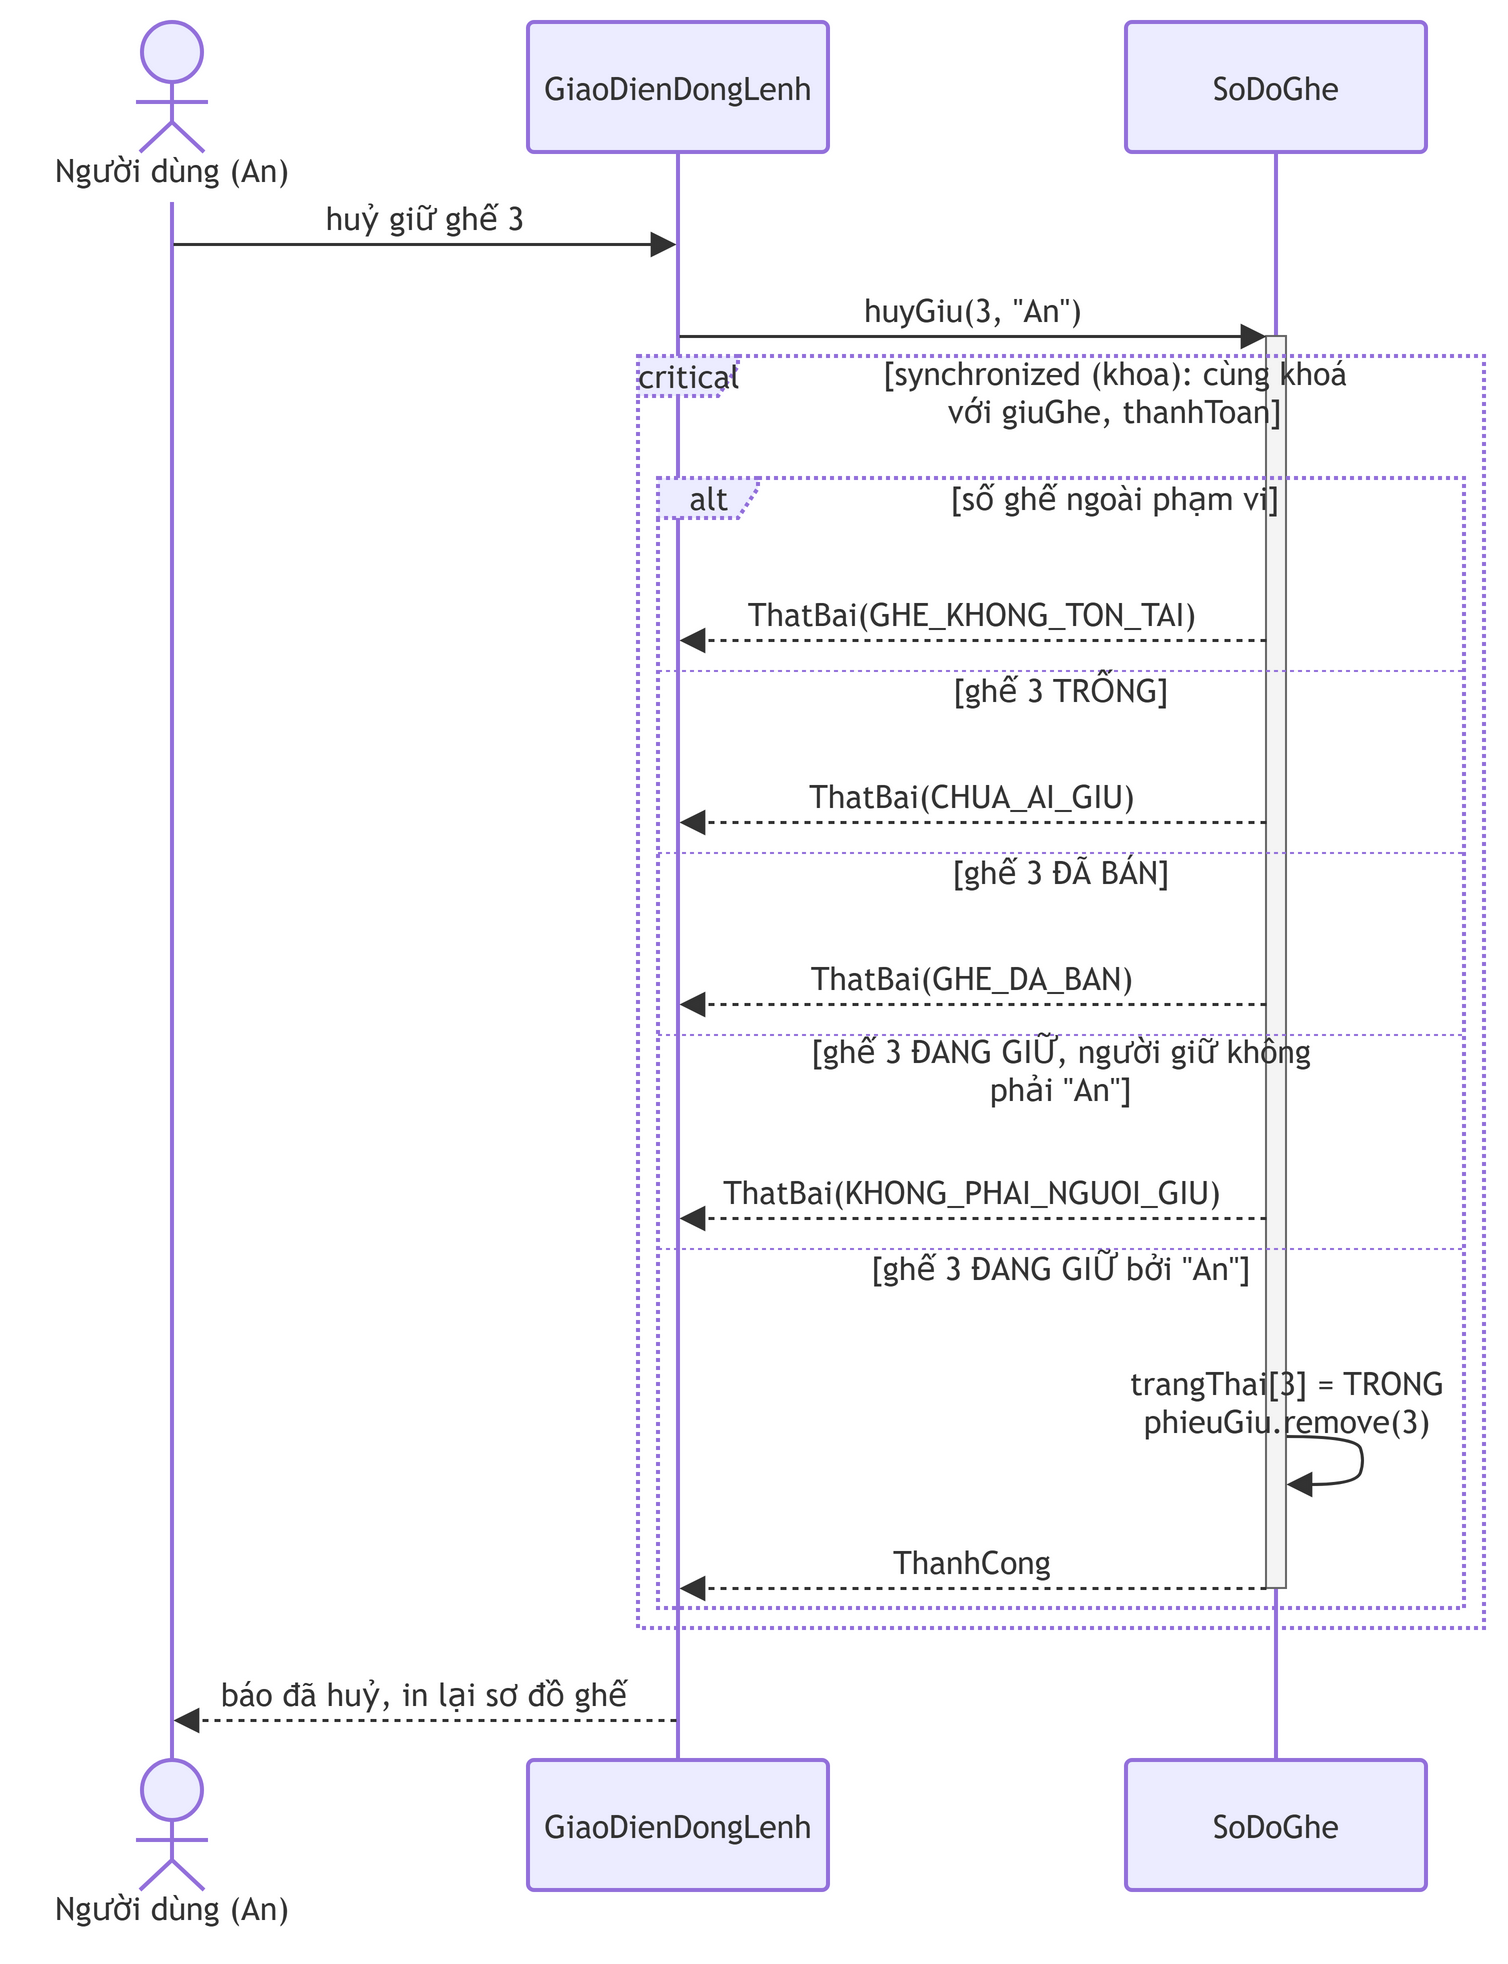

The diagram above was exported from draw.io. Its source (the exported page's mxGraphModel, read from the mxfile embedded in the PNG):
<mxGraphModel grid="0" gridSize="10" guides="1" tooltips="1" connect="1" arrows="1" fold="0" page="0" pageScale="1" pageWidth="850" pageHeight="1100" math="0" shadow="0">
  <root>
    <mxCell id="0" />
    <mxCell id="1" parent="0" />
    <UserObject label="Người dùng (An)" mermaidId="n:ND" mermaidBaseStyle="html=1;shape=umlLifeline;perimeter=lifelinePerimeter;whiteSpace=wrap;container=1;dropTarget=0;collapsible=0;recursiveResize=0;outlineConnect=0;portConstraint=eastwest;newEdgeStyle={&quot;edgeStyle&quot;:&quot;sequenceEdgeStyle&quot;,&quot;libavoidRouting&quot;:0,&quot;curved&quot;:0,&quot;rounded&quot;:0};lifelineDashed=0;strokeWidth=2;rounded=1;absoluteArcSize=1;arcSize=6;lifelineColor=light-dark(#9370DB,#cccccc);participant=seqActorStick;verticalAlign=bottom;align=center;spacingBottom=4;size=90;lifelineMirror=1;fillColor=light-dark(#ECECFF,#1f2020);strokeColor=light-dark(#9370DB,#cccccc);fontColor=light-dark(#333333,#cccccc);fontFamily=Trebuchet MS,Verdana,Arial,sans-serif;fontSize=16;" mermaidBaseValue="Người dùng (An)" id="2">
      <mxCell parent="1" style="html=1;shape=umlLifeline;perimeter=lifelinePerimeter;whiteSpace=wrap;container=1;dropTarget=0;collapsible=0;recursiveResize=0;outlineConnect=0;portConstraint=eastwest;newEdgeStyle={&quot;edgeStyle&quot;:&quot;sequenceEdgeStyle&quot;,&quot;libavoidRouting&quot;:0,&quot;curved&quot;:0,&quot;rounded&quot;:0};lifelineDashed=0;strokeWidth=2;rounded=1;absoluteArcSize=1;arcSize=6;lifelineColor=light-dark(#9370DB,#cccccc);participant=seqActorStick;verticalAlign=bottom;align=center;spacingBottom=4;size=90;lifelineMirror=1;fillColor=light-dark(#ECECFF,#1f2020);strokeColor=light-dark(#9370DB,#cccccc);fontColor=light-dark(#333333,#cccccc);fontFamily=Trebuchet MS,Verdana,Arial,sans-serif;fontSize=16;" vertex="1">
        <mxGeometry height="959" width="150" as="geometry" />
      </mxCell>
    </UserObject>
    <UserObject label="GiaoDienDongLenh" mermaidId="n:GD" mermaidBaseStyle="html=1;shape=umlLifeline;perimeter=lifelinePerimeter;whiteSpace=wrap;container=1;dropTarget=0;collapsible=0;recursiveResize=0;outlineConnect=0;portConstraint=eastwest;newEdgeStyle={&quot;edgeStyle&quot;:&quot;sequenceEdgeStyle&quot;,&quot;libavoidRouting&quot;:0,&quot;curved&quot;:0,&quot;rounded&quot;:0};lifelineDashed=0;strokeWidth=2;rounded=1;absoluteArcSize=1;arcSize=6;lifelineColor=light-dark(#9370DB,#cccccc);size=65;lifelineMirror=1;fillColor=light-dark(#ECECFF,#1f2020);strokeColor=light-dark(#9370DB,#cccccc);fontColor=light-dark(#333333,#cccccc);fontFamily=Trebuchet MS,Verdana,Arial,sans-serif;fontSize=16;" mermaidBaseValue="GiaoDienDongLenh" id="3">
      <mxCell parent="1" style="html=1;shape=umlLifeline;perimeter=lifelinePerimeter;whiteSpace=wrap;container=1;dropTarget=0;collapsible=0;recursiveResize=0;outlineConnect=0;portConstraint=eastwest;newEdgeStyle={&quot;edgeStyle&quot;:&quot;sequenceEdgeStyle&quot;,&quot;libavoidRouting&quot;:0,&quot;curved&quot;:0,&quot;rounded&quot;:0};lifelineDashed=0;strokeWidth=2;rounded=1;absoluteArcSize=1;arcSize=6;lifelineColor=light-dark(#9370DB,#cccccc);size=65;lifelineMirror=1;fillColor=light-dark(#ECECFF,#1f2020);strokeColor=light-dark(#9370DB,#cccccc);fontColor=light-dark(#333333,#cccccc);fontFamily=Trebuchet MS,Verdana,Arial,sans-serif;fontSize=16;" vertex="1">
        <mxGeometry height="934" width="150" x="253" as="geometry" />
      </mxCell>
    </UserObject>
    <UserObject label="SoDoGhe" mermaidId="n:SD" mermaidBaseStyle="html=1;shape=umlLifeline;perimeter=lifelinePerimeter;whiteSpace=wrap;container=1;dropTarget=0;collapsible=0;recursiveResize=0;outlineConnect=0;portConstraint=eastwest;newEdgeStyle={&quot;edgeStyle&quot;:&quot;sequenceEdgeStyle&quot;,&quot;libavoidRouting&quot;:0,&quot;curved&quot;:0,&quot;rounded&quot;:0};lifelineDashed=0;strokeWidth=2;rounded=1;absoluteArcSize=1;arcSize=6;lifelineColor=light-dark(#9370DB,#cccccc);size=65;lifelineMirror=1;fillColor=light-dark(#ECECFF,#1f2020);strokeColor=light-dark(#9370DB,#cccccc);fontColor=light-dark(#333333,#cccccc);fontFamily=Trebuchet MS,Verdana,Arial,sans-serif;fontSize=16;" mermaidBaseValue="SoDoGhe" id="4">
      <mxCell parent="1" style="html=1;shape=umlLifeline;perimeter=lifelinePerimeter;whiteSpace=wrap;container=1;dropTarget=0;collapsible=0;recursiveResize=0;outlineConnect=0;portConstraint=eastwest;newEdgeStyle={&quot;edgeStyle&quot;:&quot;sequenceEdgeStyle&quot;,&quot;libavoidRouting&quot;:0,&quot;curved&quot;:0,&quot;rounded&quot;:0};lifelineDashed=0;strokeWidth=2;rounded=1;absoluteArcSize=1;arcSize=6;lifelineColor=light-dark(#9370DB,#cccccc);size=65;lifelineMirror=1;fillColor=light-dark(#ECECFF,#1f2020);strokeColor=light-dark(#9370DB,#cccccc);fontColor=light-dark(#333333,#cccccc);fontFamily=Trebuchet MS,Verdana,Arial,sans-serif;fontSize=16;" vertex="1">
        <mxGeometry height="934" width="150" x="552" as="geometry" />
      </mxCell>
    </UserObject>
    <mxCell id="17" parent="4" style="html=1;points=[];perimeter=orthogonalPerimeter;outlineConnect=0;targetShapes=umlLifeline;portConstraint=eastwest;newEdgeStyle={&quot;edgeStyle&quot;:&quot;sequenceEdgeStyle&quot;,&quot;libavoidRouting&quot;:0,&quot;curved&quot;:0,&quot;rounded&quot;:0};fillColor=light-dark(#f4f4f4,#2a2a2a);strokeColor=light-dark(#666666,#cccccc);fontColor=light-dark(#333333,#cccccc);fontFamily=Trebuchet MS,Verdana,Arial,sans-serif;fontSize=16;" value="" vertex="1">
      <mxGeometry height="626" width="10" x="70" y="157" as="geometry" />
    </mxCell>
    <UserObject label="critical" mermaidId="n:f0" mermaidBaseStyle="html=1;shape=umlFrame;dashed=1;fixDash=1;dashPattern=2 2;strokeWidth=2;pointerEvents=0;dropTarget=0;fillColor=light-dark(#ECECFF,#1f2020);strokeColor=light-dark(#9370DB,#cccccc);fontSize=16;align=center;verticalAlign=middle;fontFamily=Trebuchet MS,Verdana,Arial,sans-serif;fontColor=light-dark(#333333,#cccccc);height=20;width=50;" mermaidBaseValue="critical" id="5">
      <mxCell parent="1" style="html=1;shape=umlFrame;dashed=1;fixDash=1;dashPattern=2 2;strokeWidth=2;pointerEvents=0;dropTarget=0;fillColor=light-dark(#ECECFF,#1f2020);strokeColor=light-dark(#9370DB,#cccccc);fontSize=16;align=center;verticalAlign=middle;fontFamily=Trebuchet MS,Verdana,Arial,sans-serif;fontColor=light-dark(#333333,#cccccc);height=20;width=50;" vertex="1">
        <mxGeometry height="636" width="423" x="308" y="167" as="geometry" />
      </mxCell>
    </UserObject>
    <mxCell id="6" parent="5" style="text;strokeColor=none;fillColor=none;align=center;verticalAlign=middle;whiteSpace=wrap;fontSize=16;fontFamily=Trebuchet MS,Verdana,Arial,sans-serif;fontColor=light-dark(#333333,#cccccc);" value="[synchronized (khoa): cùng khoá&#10;với giuGhe, thanhToan]" vertex="1">
      <mxGeometry height="32" width="369" x="54" y="2" as="geometry" />
    </mxCell>
    <UserObject label="alt" mermaidId="n:f1" mermaidBaseStyle="html=1;shape=umlFrame;dashed=1;fixDash=1;dashPattern=2 2;strokeWidth=2;pointerEvents=0;dropTarget=0;fillColor=light-dark(#ECECFF,#1f2020);strokeColor=light-dark(#9370DB,#cccccc);fontSize=16;align=center;verticalAlign=middle;fontFamily=Trebuchet MS,Verdana,Arial,sans-serif;fontColor=light-dark(#333333,#cccccc);height=20;width=50;" mermaidBaseValue="alt" id="7">
      <mxCell parent="1" style="html=1;shape=umlFrame;dashed=1;fixDash=1;dashPattern=2 2;strokeWidth=2;pointerEvents=0;dropTarget=0;fillColor=light-dark(#ECECFF,#1f2020);strokeColor=light-dark(#9370DB,#cccccc);fontSize=16;align=center;verticalAlign=middle;fontFamily=Trebuchet MS,Verdana,Arial,sans-serif;fontColor=light-dark(#333333,#cccccc);height=20;width=50;" vertex="1">
        <mxGeometry height="565" width="403" x="318" y="228" as="geometry" />
      </mxCell>
    </UserObject>
    <mxCell id="8" parent="7" style="text;strokeColor=none;fillColor=none;align=center;verticalAlign=middle;whiteSpace=wrap;fontSize=16;fontFamily=Trebuchet MS,Verdana,Arial,sans-serif;fontColor=light-dark(#333333,#cccccc);" value="[số ghế ngoài phạm vi]" vertex="1">
      <mxGeometry height="16" width="349" x="54" y="2" as="geometry" />
    </mxCell>
    <mxCell id="9" parent="7" style="shape=line;dashed=1;fixDash=1;dashPattern=2 2;strokeColor=light-dark(#9370DB,#cccccc);" vertex="1">
      <mxGeometry height="1" width="403" y="96" as="geometry" />
    </mxCell>
    <mxCell id="10" parent="7" style="text;strokeColor=none;fillColor=none;align=center;verticalAlign=middle;whiteSpace=wrap;fontSize=16;fontFamily=Trebuchet MS,Verdana,Arial,sans-serif;fontColor=light-dark(#333333,#cccccc);" value="[ghế 3 TRỐNG]" vertex="1">
      <mxGeometry height="16" width="403" y="98" as="geometry" />
    </mxCell>
    <mxCell id="11" parent="7" style="shape=line;dashed=1;fixDash=1;dashPattern=2 2;strokeColor=light-dark(#9370DB,#cccccc);" vertex="1">
      <mxGeometry height="1" width="403" y="187" as="geometry" />
    </mxCell>
    <mxCell id="12" parent="7" style="text;strokeColor=none;fillColor=none;align=center;verticalAlign=middle;whiteSpace=wrap;fontSize=16;fontFamily=Trebuchet MS,Verdana,Arial,sans-serif;fontColor=light-dark(#333333,#cccccc);" value="[ghế 3 ĐÃ BÁN]" vertex="1">
      <mxGeometry height="16" width="403" y="189" as="geometry" />
    </mxCell>
    <mxCell id="13" parent="7" style="shape=line;dashed=1;fixDash=1;dashPattern=2 2;strokeColor=light-dark(#9370DB,#cccccc);" vertex="1">
      <mxGeometry height="1" width="403" y="278" as="geometry" />
    </mxCell>
    <mxCell id="14" parent="7" style="text;strokeColor=none;fillColor=none;align=center;verticalAlign=middle;whiteSpace=wrap;fontSize=16;fontFamily=Trebuchet MS,Verdana,Arial,sans-serif;fontColor=light-dark(#333333,#cccccc);" value="[ghế 3 ĐANG GIỮ, người giữ không&#10;phải &quot;An&quot;]" vertex="1">
      <mxGeometry height="32" width="403" y="280" as="geometry" />
    </mxCell>
    <mxCell id="15" parent="7" style="shape=line;dashed=1;fixDash=1;dashPattern=2 2;strokeColor=light-dark(#9370DB,#cccccc);" vertex="1">
      <mxGeometry height="1" width="403" y="385" as="geometry" />
    </mxCell>
    <mxCell id="16" parent="7" style="text;strokeColor=none;fillColor=none;align=center;verticalAlign=middle;whiteSpace=wrap;fontSize=16;fontFamily=Trebuchet MS,Verdana,Arial,sans-serif;fontColor=light-dark(#333333,#cccccc);" value="[ghế 3 ĐANG GIỮ bởi &quot;An&quot;]" vertex="1">
      <mxGeometry height="16" width="403" y="387" as="geometry" />
    </mxCell>
    <UserObject label="huỷ giữ ghế 3" mermaidId="e:ND-&gt;GD#0" mermaidBaseStyle="endArrow=block;endSize=9;verticalAlign=bottom;spacingBottom=2;edgeStyle=sequenceEdgeStyle;libavoidRouting=0;curved=0;rounded=0;fontSize=16;labelBackgroundColor=none;strokeWidth=1.5;strokeColor=light-dark(#333333,#cccccc);fontColor=light-dark(#333333,#cccccc);fontFamily=Trebuchet MS,Verdana,Arial,sans-serif;" mermaidBaseValue="huỷ giữ ghế 3" id="18">
      <mxCell edge="1" parent="1" source="2" style="endArrow=block;endSize=9;verticalAlign=bottom;spacingBottom=2;edgeStyle=sequenceEdgeStyle;libavoidRouting=0;curved=0;rounded=0;fontSize=16;labelBackgroundColor=none;strokeWidth=1.5;strokeColor=light-dark(#333333,#cccccc);fontColor=light-dark(#333333,#cccccc);fontFamily=Trebuchet MS,Verdana,Arial,sans-serif;" target="3">
        <mxGeometry relative="1" as="geometry">
          <Array as="points">
            <mxPoint x="202" y="111" />
          </Array>
          <mxPoint x="75" y="111" as="sourcePoint" />
          <mxPoint x="328" y="111" as="targetPoint" />
        </mxGeometry>
      </mxCell>
    </UserObject>
    <UserObject label="huyGiu(3, &quot;An&quot;)" mermaidId="e:GD-&gt;SD#0" mermaidBaseStyle="endArrow=block;endSize=9;verticalAlign=bottom;spacingBottom=2;edgeStyle=sequenceEdgeStyle;libavoidRouting=0;curved=0;rounded=0;fontSize=16;labelBackgroundColor=none;strokeWidth=1.5;strokeColor=light-dark(#333333,#cccccc);fontColor=light-dark(#333333,#cccccc);fontFamily=Trebuchet MS,Verdana,Arial,sans-serif;" mermaidBaseValue="huyGiu(3, &quot;An&quot;)" id="19">
      <mxCell edge="1" parent="1" source="3" style="endArrow=block;endSize=9;verticalAlign=bottom;spacingBottom=2;edgeStyle=sequenceEdgeStyle;libavoidRouting=0;curved=0;rounded=0;fontSize=16;labelBackgroundColor=none;strokeWidth=1.5;strokeColor=light-dark(#333333,#cccccc);fontColor=light-dark(#333333,#cccccc);fontFamily=Trebuchet MS,Verdana,Arial,sans-serif;" target="17">
        <mxGeometry relative="1" as="geometry">
          <Array as="points">
            <mxPoint x="475" y="157" />
          </Array>
          <mxPoint x="328" y="157" as="sourcePoint" />
          <mxPoint x="622" y="157" as="targetPoint" />
        </mxGeometry>
      </mxCell>
    </UserObject>
    <UserObject label="ThatBai(GHE_KHONG_TON_TAI)" mermaidId="e:SD-&gt;GD#0" mermaidBaseStyle="dashed=1;fixDash=1;dashPattern=3 3;endArrow=block;endSize=9;verticalAlign=bottom;spacingBottom=2;edgeStyle=sequenceEdgeStyle;libavoidRouting=0;curved=0;rounded=0;fontSize=16;labelBackgroundColor=none;strokeWidth=1.5;strokeColor=light-dark(#333333,#cccccc);fontColor=light-dark(#333333,#cccccc);fontFamily=Trebuchet MS,Verdana,Arial,sans-serif;" mermaidBaseValue="ThatBai(GHE_KHONG_TON_TAI)" id="20">
      <mxCell edge="1" parent="1" source="17" style="dashed=1;fixDash=1;dashPattern=3 3;endArrow=block;endSize=9;verticalAlign=bottom;spacingBottom=2;edgeStyle=sequenceEdgeStyle;libavoidRouting=0;curved=0;rounded=0;fontSize=16;labelBackgroundColor=none;strokeWidth=1.5;strokeColor=light-dark(#333333,#cccccc);fontColor=light-dark(#333333,#cccccc);fontFamily=Trebuchet MS,Verdana,Arial,sans-serif;" target="3">
        <mxGeometry relative="1" as="geometry">
          <Array as="points">
            <mxPoint x="475" y="309" />
          </Array>
          <mxPoint x="622" y="309" as="sourcePoint" />
          <mxPoint x="328" y="309" as="targetPoint" />
        </mxGeometry>
      </mxCell>
    </UserObject>
    <UserObject label="ThatBai(CHUA_AI_GIU)" mermaidId="e:SD-&gt;GD#1" mermaidBaseStyle="dashed=1;fixDash=1;dashPattern=3 3;endArrow=block;endSize=9;verticalAlign=bottom;spacingBottom=2;edgeStyle=sequenceEdgeStyle;libavoidRouting=0;curved=0;rounded=0;fontSize=16;labelBackgroundColor=none;strokeWidth=1.5;strokeColor=light-dark(#333333,#cccccc);fontColor=light-dark(#333333,#cccccc);fontFamily=Trebuchet MS,Verdana,Arial,sans-serif;" mermaidBaseValue="ThatBai(CHUA_AI_GIU)" id="21">
      <mxCell edge="1" parent="1" source="17" style="dashed=1;fixDash=1;dashPattern=3 3;endArrow=block;endSize=9;verticalAlign=bottom;spacingBottom=2;edgeStyle=sequenceEdgeStyle;libavoidRouting=0;curved=0;rounded=0;fontSize=16;labelBackgroundColor=none;strokeWidth=1.5;strokeColor=light-dark(#333333,#cccccc);fontColor=light-dark(#333333,#cccccc);fontFamily=Trebuchet MS,Verdana,Arial,sans-serif;" target="3">
        <mxGeometry relative="1" as="geometry">
          <Array as="points">
            <mxPoint x="475" y="400" />
          </Array>
          <mxPoint x="622" y="400" as="sourcePoint" />
          <mxPoint x="328" y="400" as="targetPoint" />
        </mxGeometry>
      </mxCell>
    </UserObject>
    <UserObject label="ThatBai(GHE_DA_BAN)" mermaidId="e:SD-&gt;GD#2" mermaidBaseStyle="dashed=1;fixDash=1;dashPattern=3 3;endArrow=block;endSize=9;verticalAlign=bottom;spacingBottom=2;edgeStyle=sequenceEdgeStyle;libavoidRouting=0;curved=0;rounded=0;fontSize=16;labelBackgroundColor=none;strokeWidth=1.5;strokeColor=light-dark(#333333,#cccccc);fontColor=light-dark(#333333,#cccccc);fontFamily=Trebuchet MS,Verdana,Arial,sans-serif;" mermaidBaseValue="ThatBai(GHE_DA_BAN)" id="22">
      <mxCell edge="1" parent="1" source="17" style="dashed=1;fixDash=1;dashPattern=3 3;endArrow=block;endSize=9;verticalAlign=bottom;spacingBottom=2;edgeStyle=sequenceEdgeStyle;libavoidRouting=0;curved=0;rounded=0;fontSize=16;labelBackgroundColor=none;strokeWidth=1.5;strokeColor=light-dark(#333333,#cccccc);fontColor=light-dark(#333333,#cccccc);fontFamily=Trebuchet MS,Verdana,Arial,sans-serif;" target="3">
        <mxGeometry relative="1" as="geometry">
          <Array as="points">
            <mxPoint x="475" y="491" />
          </Array>
          <mxPoint x="622" y="491" as="sourcePoint" />
          <mxPoint x="328" y="491" as="targetPoint" />
        </mxGeometry>
      </mxCell>
    </UserObject>
    <UserObject label="ThatBai(KHONG_PHAI_NGUOI_GIU)" mermaidId="e:SD-&gt;GD#3" mermaidBaseStyle="dashed=1;fixDash=1;dashPattern=3 3;endArrow=block;endSize=9;verticalAlign=bottom;spacingBottom=2;edgeStyle=sequenceEdgeStyle;libavoidRouting=0;curved=0;rounded=0;fontSize=16;labelBackgroundColor=none;strokeWidth=1.5;strokeColor=light-dark(#333333,#cccccc);fontColor=light-dark(#333333,#cccccc);fontFamily=Trebuchet MS,Verdana,Arial,sans-serif;" mermaidBaseValue="ThatBai(KHONG_PHAI_NGUOI_GIU)" id="23">
      <mxCell edge="1" parent="1" source="17" style="dashed=1;fixDash=1;dashPattern=3 3;endArrow=block;endSize=9;verticalAlign=bottom;spacingBottom=2;edgeStyle=sequenceEdgeStyle;libavoidRouting=0;curved=0;rounded=0;fontSize=16;labelBackgroundColor=none;strokeWidth=1.5;strokeColor=light-dark(#333333,#cccccc);fontColor=light-dark(#333333,#cccccc);fontFamily=Trebuchet MS,Verdana,Arial,sans-serif;" target="3">
        <mxGeometry relative="1" as="geometry">
          <Array as="points">
            <mxPoint x="475" y="598" />
          </Array>
          <mxPoint x="622" y="598" as="sourcePoint" />
          <mxPoint x="328" y="598" as="targetPoint" />
        </mxGeometry>
      </mxCell>
    </UserObject>
    <UserObject label="" mermaidId="e:SD-&gt;SD#0" mermaidBaseStyle="edgeStyle=sequenceEdgeStyle;libavoidRouting=0;curved=1;endArrow=block;endSize=9;verticalAlign=bottom;align=center;fontSize=16;labelBackgroundColor=none;strokeWidth=1.5;strokeColor=light-dark(#333333,#cccccc);fontColor=light-dark(#333333,#cccccc);fontFamily=Trebuchet MS,Verdana,Arial,sans-serif;" mermaidBaseValue="" id="24">
      <mxCell edge="1" parent="1" source="17" style="edgeStyle=sequenceEdgeStyle;libavoidRouting=0;curved=1;endArrow=block;endSize=9;verticalAlign=bottom;align=center;fontSize=16;labelBackgroundColor=none;strokeWidth=1.5;strokeColor=light-dark(#333333,#cccccc);fontColor=light-dark(#333333,#cccccc);fontFamily=Trebuchet MS,Verdana,Arial,sans-serif;" target="17">
        <mxGeometry relative="1" as="geometry">
          <Array as="points">
            <mxPoint x="667" y="707" />
            <mxPoint x="671" y="719" />
            <mxPoint x="667" y="731" />
          </Array>
          <mxPoint x="632" y="707" as="sourcePoint" />
          <mxPoint x="632" y="731" as="targetPoint" />
        </mxGeometry>
      </mxCell>
    </UserObject>
    <mxCell id="25" parent="1" style="text;html=1;strokeColor=none;fillColor=none;align=center;verticalAlign=middle;fontFamily=Trebuchet MS,Verdana,Arial,sans-serif;fontSize=16;fontColor=light-dark(#333333,#cccccc);" value="trangThai[3] = TRONG&#10;phieuGiu.remove(3)" vertex="1">
      <mxGeometry height="18" width="200" x="532" y="681" as="geometry" />
    </mxCell>
    <UserObject label="ThanhCong" mermaidId="e:SD-&gt;GD#4" mermaidBaseStyle="dashed=1;fixDash=1;dashPattern=3 3;endArrow=block;endSize=9;verticalAlign=bottom;spacingBottom=2;edgeStyle=sequenceEdgeStyle;libavoidRouting=0;curved=0;rounded=0;fontSize=16;labelBackgroundColor=none;strokeWidth=1.5;strokeColor=light-dark(#333333,#cccccc);fontColor=light-dark(#333333,#cccccc);fontFamily=Trebuchet MS,Verdana,Arial,sans-serif;" mermaidBaseValue="ThanhCong" id="26">
      <mxCell edge="1" parent="1" source="17" style="dashed=1;fixDash=1;dashPattern=3 3;endArrow=block;endSize=9;verticalAlign=bottom;spacingBottom=2;edgeStyle=sequenceEdgeStyle;libavoidRouting=0;curved=0;rounded=0;fontSize=16;labelBackgroundColor=none;strokeWidth=1.5;strokeColor=light-dark(#333333,#cccccc);fontColor=light-dark(#333333,#cccccc);fontFamily=Trebuchet MS,Verdana,Arial,sans-serif;" target="3">
        <mxGeometry relative="1" as="geometry">
          <Array as="points">
            <mxPoint x="475" y="783" />
          </Array>
          <mxPoint x="622" y="783" as="sourcePoint" />
          <mxPoint x="328" y="783" as="targetPoint" />
        </mxGeometry>
      </mxCell>
    </UserObject>
    <UserObject label="báo đã huỷ, in lại sơ đồ ghế" mermaidId="e:GD-&gt;ND#0" mermaidBaseStyle="dashed=1;fixDash=1;dashPattern=3 3;endArrow=block;endSize=9;verticalAlign=bottom;spacingBottom=2;edgeStyle=sequenceEdgeStyle;libavoidRouting=0;curved=0;rounded=0;fontSize=16;labelBackgroundColor=none;strokeWidth=1.5;strokeColor=light-dark(#333333,#cccccc);fontColor=light-dark(#333333,#cccccc);fontFamily=Trebuchet MS,Verdana,Arial,sans-serif;" mermaidBaseValue="báo đã huỷ, in lại sơ đồ ghế" id="27">
      <mxCell edge="1" parent="1" source="3" style="dashed=1;fixDash=1;dashPattern=3 3;endArrow=block;endSize=9;verticalAlign=bottom;spacingBottom=2;edgeStyle=sequenceEdgeStyle;libavoidRouting=0;curved=0;rounded=0;fontSize=16;labelBackgroundColor=none;strokeWidth=1.5;strokeColor=light-dark(#333333,#cccccc);fontColor=light-dark(#333333,#cccccc);fontFamily=Trebuchet MS,Verdana,Arial,sans-serif;" target="2">
        <mxGeometry relative="1" as="geometry">
          <Array as="points">
            <mxPoint x="202" y="849" />
          </Array>
          <mxPoint x="328" y="849" as="sourcePoint" />
          <mxPoint x="75" y="849" as="targetPoint" />
        </mxGeometry>
      </mxCell>
    </UserObject>
  </root>
</mxGraphModel>